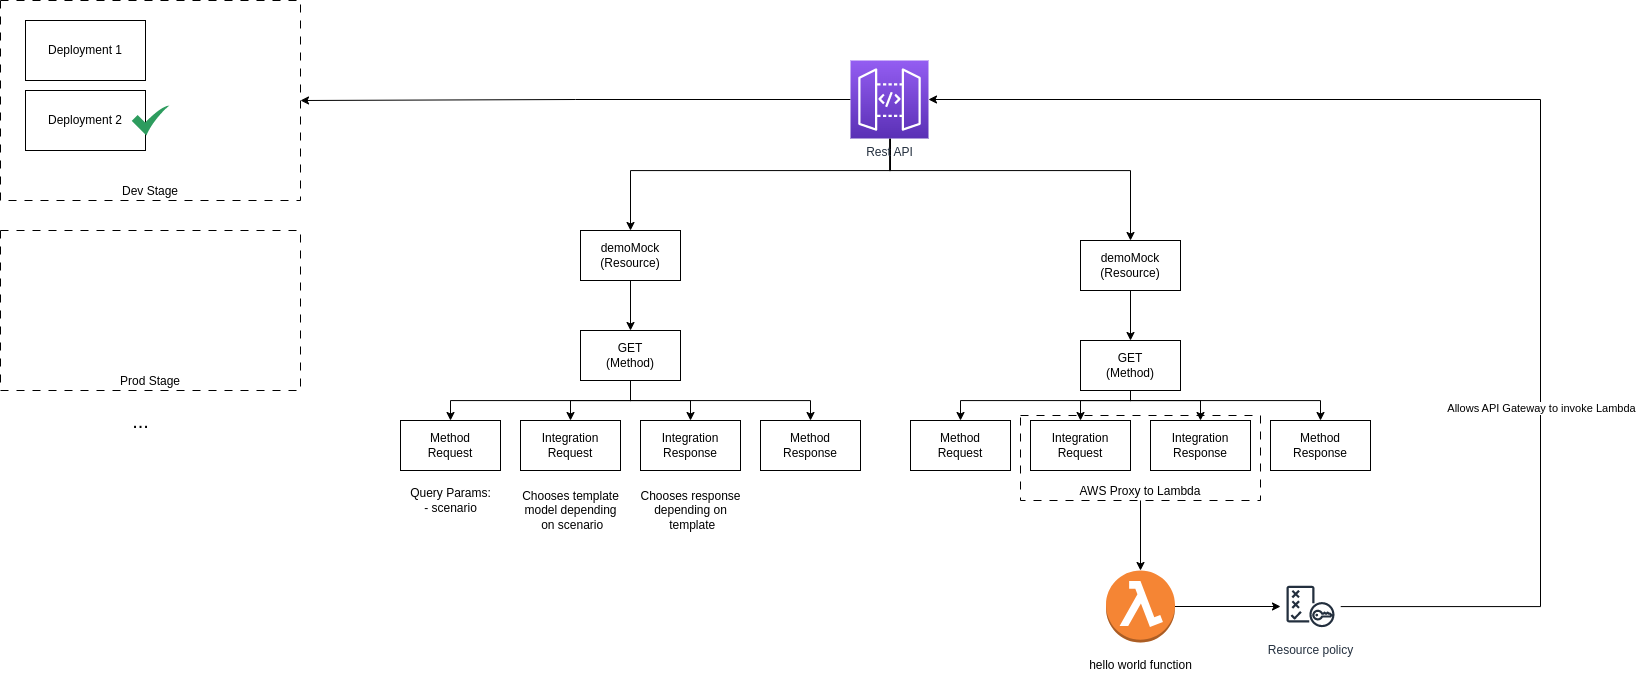

The diagram above was exported from draw.io. Its source (the exported page's mxGraphModel, read from the mxfile embedded in the PNG):
<mxGraphModel dx="2948" dy="1297" grid="1" gridSize="10" guides="1" tooltips="1" connect="1" arrows="1" fold="1" page="1" pageScale="1" pageWidth="850" pageHeight="1100" math="0" shadow="0">
  <root>
    <mxCell id="0" />
    <mxCell id="1" parent="0" />
    <mxCell id="c21rYKLkc4HfnZOiU4W2-4" style="edgeStyle=orthogonalEdgeStyle;rounded=0;orthogonalLoop=1;jettySize=auto;html=1;entryX=0.5;entryY=0;entryDx=0;entryDy=0;" edge="1" parent="1" source="c21rYKLkc4HfnZOiU4W2-1" target="c21rYKLkc4HfnZOiU4W2-2">
      <mxGeometry relative="1" as="geometry">
        <Array as="points">
          <mxPoint x="570" y="170" />
          <mxPoint x="310" y="170" />
        </Array>
      </mxGeometry>
    </mxCell>
    <mxCell id="c21rYKLkc4HfnZOiU4W2-5" style="edgeStyle=orthogonalEdgeStyle;rounded=0;orthogonalLoop=1;jettySize=auto;html=1;entryX=0.5;entryY=0;entryDx=0;entryDy=0;" edge="1" parent="1" source="c21rYKLkc4HfnZOiU4W2-1" target="c21rYKLkc4HfnZOiU4W2-3">
      <mxGeometry relative="1" as="geometry">
        <Array as="points">
          <mxPoint x="569" y="170" />
          <mxPoint x="810" y="170" />
        </Array>
      </mxGeometry>
    </mxCell>
    <mxCell id="c21rYKLkc4HfnZOiU4W2-43" style="edgeStyle=orthogonalEdgeStyle;rounded=0;orthogonalLoop=1;jettySize=auto;html=1;entryX=1;entryY=0.5;entryDx=0;entryDy=0;" edge="1" parent="1" source="c21rYKLkc4HfnZOiU4W2-1" target="c21rYKLkc4HfnZOiU4W2-42">
      <mxGeometry relative="1" as="geometry" />
    </mxCell>
    <mxCell id="c21rYKLkc4HfnZOiU4W2-1" value="Rest API" style="sketch=0;points=[[0,0,0],[0.25,0,0],[0.5,0,0],[0.75,0,0],[1,0,0],[0,1,0],[0.25,1,0],[0.5,1,0],[0.75,1,0],[1,1,0],[0,0.25,0],[0,0.5,0],[0,0.75,0],[1,0.25,0],[1,0.5,0],[1,0.75,0]];outlineConnect=0;fontColor=#232F3E;gradientColor=#945DF2;gradientDirection=north;fillColor=#5A30B5;strokeColor=#ffffff;dashed=0;verticalLabelPosition=bottom;verticalAlign=top;align=center;html=1;fontSize=12;fontStyle=0;aspect=fixed;shape=mxgraph.aws4.resourceIcon;resIcon=mxgraph.aws4.api_gateway;" vertex="1" parent="1">
      <mxGeometry x="530" y="60" width="78" height="78" as="geometry" />
    </mxCell>
    <mxCell id="c21rYKLkc4HfnZOiU4W2-7" style="edgeStyle=orthogonalEdgeStyle;rounded=0;orthogonalLoop=1;jettySize=auto;html=1;entryX=0.5;entryY=0;entryDx=0;entryDy=0;" edge="1" parent="1" source="c21rYKLkc4HfnZOiU4W2-2" target="c21rYKLkc4HfnZOiU4W2-6">
      <mxGeometry relative="1" as="geometry" />
    </mxCell>
    <mxCell id="c21rYKLkc4HfnZOiU4W2-2" value="demoMock&lt;br&gt;(Resource)" style="rounded=0;whiteSpace=wrap;html=1;" vertex="1" parent="1">
      <mxGeometry x="260" y="230" width="100" height="50" as="geometry" />
    </mxCell>
    <mxCell id="c21rYKLkc4HfnZOiU4W2-21" style="edgeStyle=orthogonalEdgeStyle;rounded=0;orthogonalLoop=1;jettySize=auto;html=1;entryX=0.5;entryY=0;entryDx=0;entryDy=0;" edge="1" parent="1" source="c21rYKLkc4HfnZOiU4W2-3" target="c21rYKLkc4HfnZOiU4W2-20">
      <mxGeometry relative="1" as="geometry" />
    </mxCell>
    <mxCell id="c21rYKLkc4HfnZOiU4W2-3" value="demoMock&lt;br&gt;(Resource)" style="rounded=0;whiteSpace=wrap;html=1;" vertex="1" parent="1">
      <mxGeometry x="760" y="240" width="100" height="50" as="geometry" />
    </mxCell>
    <mxCell id="c21rYKLkc4HfnZOiU4W2-12" style="edgeStyle=orthogonalEdgeStyle;rounded=0;orthogonalLoop=1;jettySize=auto;html=1;entryX=0.5;entryY=0;entryDx=0;entryDy=0;" edge="1" parent="1" source="c21rYKLkc4HfnZOiU4W2-6" target="c21rYKLkc4HfnZOiU4W2-8">
      <mxGeometry relative="1" as="geometry">
        <Array as="points">
          <mxPoint x="310" y="400" />
          <mxPoint x="130" y="400" />
        </Array>
      </mxGeometry>
    </mxCell>
    <mxCell id="c21rYKLkc4HfnZOiU4W2-13" style="edgeStyle=orthogonalEdgeStyle;rounded=0;orthogonalLoop=1;jettySize=auto;html=1;entryX=0.5;entryY=0;entryDx=0;entryDy=0;" edge="1" parent="1" source="c21rYKLkc4HfnZOiU4W2-6" target="c21rYKLkc4HfnZOiU4W2-9">
      <mxGeometry relative="1" as="geometry" />
    </mxCell>
    <mxCell id="c21rYKLkc4HfnZOiU4W2-14" style="edgeStyle=orthogonalEdgeStyle;rounded=0;orthogonalLoop=1;jettySize=auto;html=1;entryX=0.5;entryY=0;entryDx=0;entryDy=0;" edge="1" parent="1" source="c21rYKLkc4HfnZOiU4W2-6" target="c21rYKLkc4HfnZOiU4W2-10">
      <mxGeometry relative="1" as="geometry" />
    </mxCell>
    <mxCell id="c21rYKLkc4HfnZOiU4W2-15" style="edgeStyle=orthogonalEdgeStyle;rounded=0;orthogonalLoop=1;jettySize=auto;html=1;entryX=0.5;entryY=0;entryDx=0;entryDy=0;" edge="1" parent="1" source="c21rYKLkc4HfnZOiU4W2-6" target="c21rYKLkc4HfnZOiU4W2-11">
      <mxGeometry relative="1" as="geometry">
        <Array as="points">
          <mxPoint x="310" y="400" />
          <mxPoint x="490" y="400" />
        </Array>
      </mxGeometry>
    </mxCell>
    <mxCell id="c21rYKLkc4HfnZOiU4W2-6" value="GET&lt;br&gt;(Method)" style="rounded=0;whiteSpace=wrap;html=1;" vertex="1" parent="1">
      <mxGeometry x="260" y="330" width="100" height="50" as="geometry" />
    </mxCell>
    <mxCell id="c21rYKLkc4HfnZOiU4W2-8" value="Method&lt;br&gt;Request" style="rounded=0;whiteSpace=wrap;html=1;" vertex="1" parent="1">
      <mxGeometry x="80" y="420" width="100" height="50" as="geometry" />
    </mxCell>
    <mxCell id="c21rYKLkc4HfnZOiU4W2-9" value="Integration Request" style="rounded=0;whiteSpace=wrap;html=1;" vertex="1" parent="1">
      <mxGeometry x="200" y="420" width="100" height="50" as="geometry" />
    </mxCell>
    <mxCell id="c21rYKLkc4HfnZOiU4W2-10" value="Integration Response" style="rounded=0;whiteSpace=wrap;html=1;" vertex="1" parent="1">
      <mxGeometry x="320" y="420" width="100" height="50" as="geometry" />
    </mxCell>
    <mxCell id="c21rYKLkc4HfnZOiU4W2-11" value="Method&lt;br&gt;Response" style="rounded=0;whiteSpace=wrap;html=1;" vertex="1" parent="1">
      <mxGeometry x="440" y="420" width="100" height="50" as="geometry" />
    </mxCell>
    <mxCell id="c21rYKLkc4HfnZOiU4W2-16" value="Query Params:&lt;br&gt;- scenario" style="text;html=1;align=center;verticalAlign=middle;resizable=0;points=[];autosize=1;strokeColor=none;fillColor=none;" vertex="1" parent="1">
      <mxGeometry x="80" y="480" width="100" height="40" as="geometry" />
    </mxCell>
    <mxCell id="c21rYKLkc4HfnZOiU4W2-17" value="Chooses template &lt;br&gt;model&amp;nbsp;depending&lt;br&gt;&amp;nbsp;on scenario" style="text;html=1;align=center;verticalAlign=middle;resizable=0;points=[];autosize=1;strokeColor=none;fillColor=none;" vertex="1" parent="1">
      <mxGeometry x="190" y="480" width="120" height="60" as="geometry" />
    </mxCell>
    <mxCell id="c21rYKLkc4HfnZOiU4W2-18" value="Chooses response&lt;br&gt;depending on&lt;br&gt;&amp;nbsp;template" style="text;html=1;align=center;verticalAlign=middle;resizable=0;points=[];autosize=1;strokeColor=none;fillColor=none;" vertex="1" parent="1">
      <mxGeometry x="310" y="480" width="120" height="60" as="geometry" />
    </mxCell>
    <mxCell id="c21rYKLkc4HfnZOiU4W2-30" style="edgeStyle=orthogonalEdgeStyle;rounded=0;orthogonalLoop=1;jettySize=auto;html=1;entryX=0.5;entryY=0;entryDx=0;entryDy=0;" edge="1" parent="1" source="c21rYKLkc4HfnZOiU4W2-20" target="c21rYKLkc4HfnZOiU4W2-23">
      <mxGeometry relative="1" as="geometry">
        <Array as="points">
          <mxPoint x="810" y="400" />
          <mxPoint x="640" y="400" />
        </Array>
      </mxGeometry>
    </mxCell>
    <mxCell id="c21rYKLkc4HfnZOiU4W2-31" style="edgeStyle=orthogonalEdgeStyle;rounded=0;orthogonalLoop=1;jettySize=auto;html=1;entryX=0.5;entryY=0;entryDx=0;entryDy=0;" edge="1" parent="1" source="c21rYKLkc4HfnZOiU4W2-20" target="c21rYKLkc4HfnZOiU4W2-24">
      <mxGeometry relative="1" as="geometry">
        <Array as="points">
          <mxPoint x="810" y="400" />
          <mxPoint x="760" y="400" />
        </Array>
      </mxGeometry>
    </mxCell>
    <mxCell id="c21rYKLkc4HfnZOiU4W2-32" style="edgeStyle=orthogonalEdgeStyle;rounded=0;orthogonalLoop=1;jettySize=auto;html=1;entryX=0.5;entryY=0;entryDx=0;entryDy=0;" edge="1" parent="1" source="c21rYKLkc4HfnZOiU4W2-20" target="c21rYKLkc4HfnZOiU4W2-25">
      <mxGeometry relative="1" as="geometry">
        <Array as="points">
          <mxPoint x="810" y="400" />
          <mxPoint x="880" y="400" />
        </Array>
      </mxGeometry>
    </mxCell>
    <mxCell id="c21rYKLkc4HfnZOiU4W2-33" style="edgeStyle=orthogonalEdgeStyle;rounded=0;orthogonalLoop=1;jettySize=auto;html=1;entryX=0.5;entryY=0;entryDx=0;entryDy=0;" edge="1" parent="1" source="c21rYKLkc4HfnZOiU4W2-20" target="c21rYKLkc4HfnZOiU4W2-26">
      <mxGeometry relative="1" as="geometry">
        <Array as="points">
          <mxPoint x="810" y="400" />
          <mxPoint x="1000" y="400" />
        </Array>
      </mxGeometry>
    </mxCell>
    <mxCell id="c21rYKLkc4HfnZOiU4W2-20" value="GET&lt;br&gt;(Method)" style="rounded=0;whiteSpace=wrap;html=1;" vertex="1" parent="1">
      <mxGeometry x="760" y="340" width="100" height="50" as="geometry" />
    </mxCell>
    <mxCell id="c21rYKLkc4HfnZOiU4W2-23" value="Method&lt;br&gt;Request" style="rounded=0;whiteSpace=wrap;html=1;" vertex="1" parent="1">
      <mxGeometry x="590" y="420" width="100" height="50" as="geometry" />
    </mxCell>
    <mxCell id="c21rYKLkc4HfnZOiU4W2-24" value="Integration Request" style="rounded=0;whiteSpace=wrap;html=1;" vertex="1" parent="1">
      <mxGeometry x="710" y="420" width="100" height="50" as="geometry" />
    </mxCell>
    <mxCell id="c21rYKLkc4HfnZOiU4W2-25" value="Integration Response" style="rounded=0;whiteSpace=wrap;html=1;" vertex="1" parent="1">
      <mxGeometry x="830" y="420" width="100" height="50" as="geometry" />
    </mxCell>
    <mxCell id="c21rYKLkc4HfnZOiU4W2-26" value="Method&lt;br&gt;Response" style="rounded=0;whiteSpace=wrap;html=1;" vertex="1" parent="1">
      <mxGeometry x="950" y="420" width="100" height="50" as="geometry" />
    </mxCell>
    <mxCell id="c21rYKLkc4HfnZOiU4W2-37" style="edgeStyle=orthogonalEdgeStyle;rounded=0;orthogonalLoop=1;jettySize=auto;html=1;entryX=0.5;entryY=0;entryDx=0;entryDy=0;entryPerimeter=0;" edge="1" parent="1" source="c21rYKLkc4HfnZOiU4W2-34" target="c21rYKLkc4HfnZOiU4W2-35">
      <mxGeometry relative="1" as="geometry" />
    </mxCell>
    <mxCell id="c21rYKLkc4HfnZOiU4W2-34" value="AWS Proxy to Lambda" style="rounded=0;whiteSpace=wrap;html=1;fillColor=none;dashed=1;dashPattern=8 8;verticalAlign=bottom;" vertex="1" parent="1">
      <mxGeometry x="700" y="415" width="240" height="85" as="geometry" />
    </mxCell>
    <mxCell id="c21rYKLkc4HfnZOiU4W2-41" style="edgeStyle=orthogonalEdgeStyle;rounded=0;orthogonalLoop=1;jettySize=auto;html=1;" edge="1" parent="1" source="c21rYKLkc4HfnZOiU4W2-35" target="c21rYKLkc4HfnZOiU4W2-38">
      <mxGeometry relative="1" as="geometry" />
    </mxCell>
    <mxCell id="c21rYKLkc4HfnZOiU4W2-35" value="" style="outlineConnect=0;dashed=0;verticalLabelPosition=bottom;verticalAlign=top;align=center;html=1;shape=mxgraph.aws3.lambda_function;fillColor=#F58534;gradientColor=none;dashPattern=8 8;" vertex="1" parent="1">
      <mxGeometry x="785.5" y="570" width="69" height="72" as="geometry" />
    </mxCell>
    <mxCell id="c21rYKLkc4HfnZOiU4W2-36" value="hello world function" style="text;html=1;align=center;verticalAlign=middle;resizable=0;points=[];autosize=1;strokeColor=none;fillColor=none;" vertex="1" parent="1">
      <mxGeometry x="755" y="650" width="130" height="30" as="geometry" />
    </mxCell>
    <mxCell id="c21rYKLkc4HfnZOiU4W2-39" style="edgeStyle=orthogonalEdgeStyle;rounded=0;orthogonalLoop=1;jettySize=auto;html=1;entryX=1;entryY=0.5;entryDx=0;entryDy=0;entryPerimeter=0;" edge="1" parent="1" source="c21rYKLkc4HfnZOiU4W2-38" target="c21rYKLkc4HfnZOiU4W2-1">
      <mxGeometry relative="1" as="geometry">
        <Array as="points">
          <mxPoint x="1220" y="606" />
          <mxPoint x="1220" y="99" />
        </Array>
      </mxGeometry>
    </mxCell>
    <mxCell id="c21rYKLkc4HfnZOiU4W2-40" value="Allows API Gateway to invoke Lambda" style="edgeLabel;html=1;align=center;verticalAlign=middle;resizable=0;points=[];" vertex="1" connectable="0" parent="c21rYKLkc4HfnZOiU4W2-39">
      <mxGeometry x="-0.3947" relative="1" as="geometry">
        <mxPoint as="offset" />
      </mxGeometry>
    </mxCell>
    <mxCell id="c21rYKLkc4HfnZOiU4W2-38" value="Resource policy" style="sketch=0;outlineConnect=0;fontColor=#232F3E;gradientColor=none;strokeColor=#232F3E;fillColor=#ffffff;dashed=0;verticalLabelPosition=bottom;verticalAlign=top;align=center;html=1;fontSize=12;fontStyle=0;aspect=fixed;shape=mxgraph.aws4.resourceIcon;resIcon=mxgraph.aws4.policy;dashPattern=8 8;" vertex="1" parent="1">
      <mxGeometry x="960" y="576" width="60" height="60" as="geometry" />
    </mxCell>
    <mxCell id="c21rYKLkc4HfnZOiU4W2-42" value="Dev Stage" style="rounded=0;whiteSpace=wrap;html=1;dashed=1;dashPattern=8 8;fillColor=none;verticalAlign=bottom;" vertex="1" parent="1">
      <mxGeometry x="-320" width="300" height="200" as="geometry" />
    </mxCell>
    <mxCell id="c21rYKLkc4HfnZOiU4W2-44" value="Prod Stage" style="rounded=0;whiteSpace=wrap;html=1;dashed=1;dashPattern=8 8;fillColor=none;verticalAlign=bottom;" vertex="1" parent="1">
      <mxGeometry x="-320" y="230" width="300" height="160" as="geometry" />
    </mxCell>
    <mxCell id="c21rYKLkc4HfnZOiU4W2-45" value="&lt;font style=&quot;font-size: 20px;&quot;&gt;...&lt;/font&gt;" style="text;html=1;align=center;verticalAlign=middle;resizable=0;points=[];autosize=1;strokeColor=none;fillColor=none;" vertex="1" parent="1">
      <mxGeometry x="-200" y="400" width="40" height="40" as="geometry" />
    </mxCell>
    <mxCell id="c21rYKLkc4HfnZOiU4W2-46" value="Deployment 1" style="rounded=0;whiteSpace=wrap;html=1;fontSize=12;" vertex="1" parent="1">
      <mxGeometry x="-295" y="20" width="120" height="60" as="geometry" />
    </mxCell>
    <mxCell id="c21rYKLkc4HfnZOiU4W2-47" value="Deployment 2" style="rounded=0;whiteSpace=wrap;html=1;fontSize=12;" vertex="1" parent="1">
      <mxGeometry x="-295" y="90" width="120" height="60" as="geometry" />
    </mxCell>
    <mxCell id="c21rYKLkc4HfnZOiU4W2-48" value="" style="sketch=0;html=1;aspect=fixed;strokeColor=none;shadow=0;align=center;verticalAlign=top;fillColor=#2D9C5E;shape=mxgraph.gcp2.check;fontSize=12;" vertex="1" parent="1">
      <mxGeometry x="-188.75" y="105" width="37.5" height="30" as="geometry" />
    </mxCell>
  </root>
</mxGraphModel>